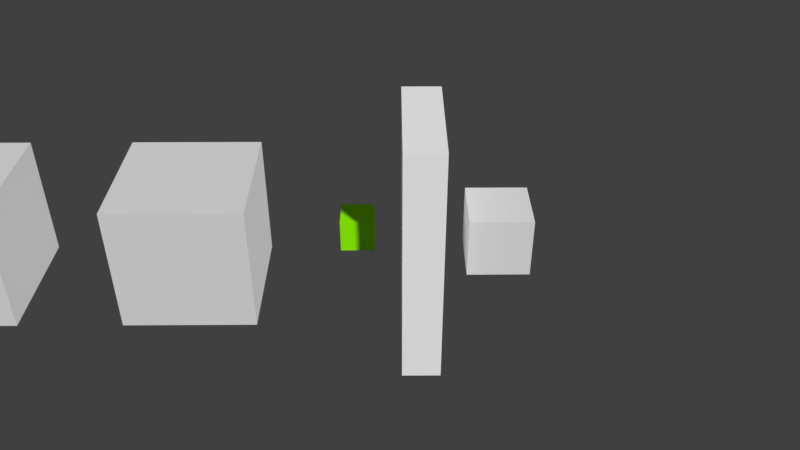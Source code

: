 # Source: null_fastsss.blend  (saved by Blender 2.79.0; exported with 4.5.12 LTS)
import bpy
from mathutils import Matrix  # noqa: F401  (used for matrix-valued properties, if any)

bpy.ops.wm.read_factory_settings(use_empty=True)
scene = bpy.context.scene
scene.name = 'Scene'

# ---- collections
col_collection_1 = bpy.data.collections.new('Collection 1'); scene.collection.children.link(col_collection_1)

# ---- materials (node trees are filled in below, after node groups)
mat_material_006 = bpy.data.materials.new('Material.006')
mat_material_006.alpha_threshold = 0.0
mat_material_006.diffuse_color = (1.0, 1.0, 1.0, 1.0)
mat_material_006.roughness = 0.5
mat_material_006.line_color = (0.0, 0.0, 0.0, 1.0)
mat_material_004 = bpy.data.materials.new('Material.004')
mat_material_004.alpha_threshold = 0.0
mat_material_004.diffuse_color = (0.3005, 1.0, 0.0, 1.0)
mat_material_004.roughness = 0.5
mat_material_004.line_color = (0.0, 0.0, 0.0, 1.0)
mat_material_005 = bpy.data.materials.new('Material.005')
mat_material_005.alpha_threshold = 0.0
mat_material_005.roughness = 0.5
mat_material_005.line_color = (0.0, 0.0, 0.0, 1.0)
mat_material_002 = bpy.data.materials.new('Material.002')
mat_material_002.alpha_threshold = 0.0
mat_material_002.diffuse_color = (1.0, 1.0, 1.0, 1.0)
mat_material_002.roughness = 0.5
mat_material_002.line_color = (0.0, 0.0, 0.0, 1.0)
mat_material_001 = bpy.data.materials.new('Material.001')
mat_material_001.alpha_threshold = 0.0
mat_material_001.roughness = 0.5
mat_material_001.line_color = (0.0, 0.0, 0.0, 1.0)
mat_material = bpy.data.materials.new('Material')
mat_material.alpha_threshold = 0.0
mat_material.roughness = 0.5
mat_material.line_color = (0.0, 0.0, 0.0, 1.0)

# ---- material node trees

# ---- world
world_world = bpy.data.worlds.new('World'); scene.world = world_world
world_world.color = (0.05088, 0.05088, 0.05088)
world_world.use_sun_shadow = False
world_world.sun_shadow_jitter_overblur = 0.0
world_world.cycles.sampling_method = 'MANUAL'

# ---- cameras
cam_camera = bpy.data.cameras.new('Camera')
cam_camera.clip_end = 100.0
cam_camera.lens = 35.0
cam_camera.sensor_width = 32.0
cam_camera.sensor_height = 18.0
cam_camera.ortho_scale = 7.314
cam_camera.dof.focus_distance = 0.0
cam_camera.dof.aperture_fstop = 128.0

# ---- meshes
me_cube_005 = bpy.data.meshes.new('Cube.005')
me_cube_005.from_pydata([(1.0, 1.0, -1.0), (1.0, -1.0, -1.0), (-1.0, -1.0, -1.0), (-1.0, 1.0, -1.0), (1.0, 1.0, 1.0), (1.0, -1.0, 1.0), (-1.0, -1.0, 1.0), (-1.0, 1.0, 1.0)], [], [(0, 1, 2, 3), (4, 7, 6, 5), (0, 4, 5, 1), (1, 5, 6, 2), (2, 6, 7, 3), (4, 0, 3, 7)])
me_cube_005.materials.append(mat_material_006)
me_cube_005.use_remesh_preserve_volume = False
me_cube_005.use_remesh_preserve_attributes = False
me_cube_005.use_mirror_vertex_groups = False
me_cube_005.update()
me_cube_003 = bpy.data.meshes.new('Cube.003')
me_cube_003.from_pydata([(1.0, 1.0, -1.0), (1.0, -1.0, -1.0), (-1.0, -1.0, -1.0), (-1.0, 1.0, -1.0), (1.0, 1.0, 1.0), (1.0, -1.0, 1.0), (-1.0, -1.0, 1.0), (-1.0, 1.0, 1.0)], [], [(0, 1, 2, 3), (4, 7, 6, 5), (0, 4, 5, 1), (1, 5, 6, 2), (2, 6, 7, 3), (4, 0, 3, 7)])
me_cube_003.materials.append(mat_material_004)
me_cube_003.use_remesh_preserve_volume = False
me_cube_003.use_remesh_preserve_attributes = False
me_cube_003.use_mirror_vertex_groups = False
me_cube_003.update()
me_cube_004 = bpy.data.meshes.new('Cube.004')
me_cube_004.from_pydata([(1.0, 1.0, -1.0), (1.0, -1.0, -1.0), (-1.0, -1.0, -1.0), (-1.0, 1.0, -1.0), (1.0, 1.0, 1.0), (1.0, -1.0, 1.0), (-1.0, -1.0, 1.0), (-1.0, 1.0, 1.0)], [], [(0, 1, 2, 3), (4, 7, 6, 5), (0, 4, 5, 1), (1, 5, 6, 2), (2, 6, 7, 3), (4, 0, 3, 7)])
me_cube_004.materials.append(mat_material_005)
me_cube_004.use_remesh_preserve_volume = False
me_cube_004.use_remesh_preserve_attributes = False
me_cube_004.use_mirror_vertex_groups = False
me_cube_004.update()
me_cube_002 = bpy.data.meshes.new('Cube.002')
me_cube_002.from_pydata([(1.0, 1.0, -1.0), (1.0, -1.0, -1.0), (-1.0, -1.0, -1.0), (-1.0, 1.0, -1.0), (1.0, 1.0, 1.0), (1.0, -1.0, 1.0), (-1.0, -1.0, 1.0), (-1.0, 1.0, 1.0)], [], [(0, 1, 2, 3), (4, 7, 6, 5), (0, 4, 5, 1), (1, 5, 6, 2), (2, 6, 7, 3), (4, 0, 3, 7)])
me_cube_002.materials.append(mat_material_002)
me_cube_002.use_remesh_preserve_volume = False
me_cube_002.use_remesh_preserve_attributes = False
me_cube_002.use_mirror_vertex_groups = False
me_cube_002.update()
me_cube_001 = bpy.data.meshes.new('Cube.001')
me_cube_001.from_pydata([(1.0, 1.0, -1.0), (1.0, -1.0, -1.0), (-1.0, -1.0, -1.0), (-1.0, 1.0, -1.0), (1.0, 1.0, 1.0), (1.0, -1.0, 1.0), (-1.0, -1.0, 1.0), (-1.0, 1.0, 1.0)], [], [(0, 1, 2, 3), (4, 7, 6, 5), (0, 4, 5, 1), (1, 5, 6, 2), (2, 6, 7, 3), (4, 0, 3, 7)])
me_cube_001.materials.append(mat_material_001)
me_cube_001.use_remesh_preserve_volume = False
me_cube_001.use_remesh_preserve_attributes = False
me_cube_001.use_mirror_vertex_groups = False
me_cube_001.update()
me_cube = bpy.data.meshes.new('Cube')
me_cube.from_pydata([(1.0, 1.0, -1.0), (1.0, -1.0, -1.0), (-1.0, -1.0, -1.0), (-1.0, 1.0, -1.0), (1.0, 1.0, 1.0), (1.0, -1.0, 1.0), (-1.0, -1.0, 1.0), (-1.0, 1.0, 1.0)], [], [(0, 1, 2, 3), (4, 7, 6, 5), (0, 4, 5, 1), (1, 5, 6, 2), (2, 6, 7, 3), (4, 0, 3, 7)])
me_cube.materials.append(mat_material)
me_cube.use_remesh_preserve_volume = False
me_cube.use_remesh_preserve_attributes = False
me_cube.use_mirror_vertex_groups = False
me_cube.update()

# ---- objects
ob_cube_005 = bpy.data.objects.new('Cube.005', me_cube_005)
ob_cube_004 = bpy.data.objects.new('Cube.004', me_cube_003)
ob_cube_003 = bpy.data.objects.new('Cube.003', me_cube_004)
ob_cube_002 = bpy.data.objects.new('Cube.002', me_cube_002)
ob_cube_001 = bpy.data.objects.new('Cube.001', me_cube_001)
ob_cube = bpy.data.objects.new('Cube', me_cube)
ob_camera = bpy.data.objects.new('Camera', cam_camera)

# ---- transforms, parenting, visibility, modifiers, constraints
ob_cube_005.location = (1.532, 0.0, 0.9368)
ob_cube_005.scale = (0.302, 1.0, 1.0)
ob_cube_005.lock_rotations_4d = False
ob_cube_005.empty_display_type = 'ARROWS'
ob_cube_005.lineart.crease_threshold = 0.0
ob_cube_004.location = (0.5568, 0.1094, 0.0)
ob_cube_004.scale = (0.2551, 0.2551, 0.2551)
ob_cube_004.lock_rotations_4d = False
ob_cube_004.empty_display_type = 'ARROWS'
ob_cube_004.lineart.crease_threshold = 0.0
ob_cube_003.location = (2.686, 0.0, 0.0)
ob_cube_003.scale = (0.4767, 0.4767, 0.4767)
ob_cube_003.lock_rotations_4d = False
ob_cube_003.empty_display_type = 'ARROWS'
ob_cube_003.lineart.crease_threshold = 0.0
ob_cube_002.location = (1.532, 0.0, -1.063)
ob_cube_002.scale = (0.302, 1.0, 1.0)
ob_cube_002.lock_rotations_4d = False
ob_cube_002.empty_display_type = 'ARROWS'
ob_cube_002.lineart.crease_threshold = 0.0
ob_cube_001.location = (-1.941, 0.0, 0.0)
ob_cube_001.lock_rotations_4d = False
ob_cube_001.empty_display_type = 'ARROWS'
ob_cube_001.lineart.crease_threshold = 0.0
ob_cube.location = (-5.519, 0.0, 0.0)
ob_cube.lock_rotations_4d = False
ob_cube.empty_display_type = 'ARROWS'
ob_cube.lineart.crease_threshold = 0.0
ob_camera.location = (1.119, -10.94, 7.658)
ob_camera.rotation_euler = (0.967, -0.0005323, -0.007435)
ob_camera.lock_rotations_4d = False
ob_camera.empty_display_type = 'ARROWS'
ob_camera.color = (0.0, 0.0, 0.0, 0.0)
ob_camera.display_type = 'WIRE'
ob_camera.lineart.crease_threshold = 0.0

# ---- collection membership
col_collection_1.objects.link(ob_cube_005)
col_collection_1.objects.link(ob_cube_004)
col_collection_1.objects.link(ob_cube_003)
col_collection_1.objects.link(ob_cube_002)
col_collection_1.objects.link(ob_cube_001)
col_collection_1.objects.link(ob_cube)
col_collection_1.objects.link(ob_camera)

# ---- scene / render settings (as saved in the file)
scene.camera = ob_camera
scene.frame_start = 1; scene.frame_end = 250; scene.frame_set(1)
scene.render.engine = 'BLENDER_EEVEE_NEXT'
scene.render.resolution_percentage = 50
scene.render.dither_intensity = 0.0
scene.cycles.use_denoising = False
scene.cycles.samples = 128
scene.cycles.sampling_pattern = 'TABULATED_SOBOL'
scene.cycles.use_adaptive_sampling = False
scene.cycles.use_light_tree = False
scene.cycles.blur_glossy = 0.0
scene.cycles.sample_clamp_indirect = 0.0
scene.view_settings.view_transform = 'Standard'
bpy.context.view_layer.update()

# ---- added for rendering (the .blend has no usable light): sun
light_auto_sun = bpy.data.lights.new('AutoSun', 'SUN')
light_auto_sun.energy = 3.0
light_auto_sun.angle = 0.0523599
ob_auto_sun = bpy.data.objects.new('AutoSun', light_auto_sun)
scene.collection.objects.link(ob_auto_sun)
ob_auto_sun.rotation_euler = (0.872665, 0.174533, 0.523599)
bpy.context.view_layer.update()
